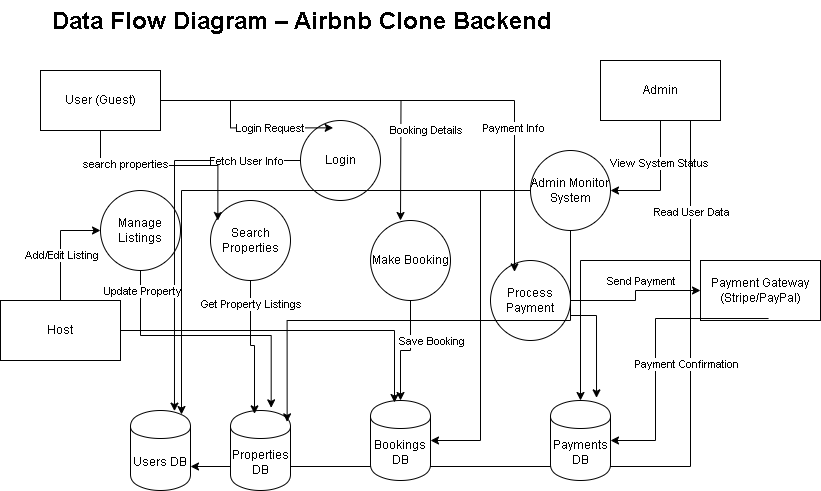

The diagram above was exported from draw.io. Its source (the exported page's mxGraphModel, read from the mxfile embedded in the PNG):
<mxGraphModel dx="786" dy="451" grid="1" gridSize="10" guides="1" tooltips="1" connect="1" arrows="1" fold="1" page="1" pageScale="1" pageWidth="850" pageHeight="1100" math="0" shadow="0">
  <root>
    <mxCell id="0" />
    <mxCell id="1" parent="0" />
    <mxCell id="BxbcujzjwFu5L4KMi7ot-1" value="&lt;h1 style=&quot;margin-top: 0px;&quot;&gt;Data Flow Diagram – Airbnb Clone Backend&lt;/h1&gt;" style="text;html=1;whiteSpace=wrap;overflow=hidden;rounded=0;" vertex="1" parent="1">
      <mxGeometry x="50" width="630" height="50" as="geometry" />
    </mxCell>
    <mxCell id="BxbcujzjwFu5L4KMi7ot-25" style="edgeStyle=orthogonalEdgeStyle;rounded=0;orthogonalLoop=1;jettySize=auto;html=1;" edge="1" parent="1" source="BxbcujzjwFu5L4KMi7ot-2">
      <mxGeometry relative="1" as="geometry">
        <mxPoint x="400" y="220" as="targetPoint" />
      </mxGeometry>
    </mxCell>
    <mxCell id="BxbcujzjwFu5L4KMi7ot-44" value="Booking Details" style="edgeLabel;html=1;align=center;verticalAlign=middle;resizable=0;points=[];" vertex="1" connectable="0" parent="BxbcujzjwFu5L4KMi7ot-25">
      <mxGeometry x="0.4859" y="2" relative="1" as="geometry">
        <mxPoint x="23" y="2" as="offset" />
      </mxGeometry>
    </mxCell>
    <mxCell id="BxbcujzjwFu5L4KMi7ot-2" value="User (Guest)" style="rounded=0;whiteSpace=wrap;html=1;" vertex="1" parent="1">
      <mxGeometry x="40" y="70" width="120" height="60" as="geometry" />
    </mxCell>
    <mxCell id="BxbcujzjwFu5L4KMi7ot-30" style="edgeStyle=orthogonalEdgeStyle;rounded=0;orthogonalLoop=1;jettySize=auto;html=1;entryX=0;entryY=0.5;entryDx=0;entryDy=0;" edge="1" parent="1" source="BxbcujzjwFu5L4KMi7ot-3" target="BxbcujzjwFu5L4KMi7ot-12">
      <mxGeometry relative="1" as="geometry" />
    </mxCell>
    <mxCell id="BxbcujzjwFu5L4KMi7ot-49" value="Add/Edit Listing" style="edgeLabel;html=1;align=center;verticalAlign=middle;resizable=0;points=[];" vertex="1" connectable="0" parent="BxbcujzjwFu5L4KMi7ot-30">
      <mxGeometry x="-0.1697" relative="1" as="geometry">
        <mxPoint as="offset" />
      </mxGeometry>
    </mxCell>
    <mxCell id="BxbcujzjwFu5L4KMi7ot-3" value="Host" style="rounded=0;whiteSpace=wrap;html=1;" vertex="1" parent="1">
      <mxGeometry y="300" width="120" height="60" as="geometry" />
    </mxCell>
    <mxCell id="BxbcujzjwFu5L4KMi7ot-33" style="edgeStyle=orthogonalEdgeStyle;rounded=0;orthogonalLoop=1;jettySize=auto;html=1;exitX=0.5;exitY=1;exitDx=0;exitDy=0;entryX=1;entryY=0.5;entryDx=0;entryDy=0;" edge="1" parent="1" source="BxbcujzjwFu5L4KMi7ot-4" target="BxbcujzjwFu5L4KMi7ot-9">
      <mxGeometry relative="1" as="geometry" />
    </mxCell>
    <mxCell id="BxbcujzjwFu5L4KMi7ot-51" value="View System Status" style="edgeLabel;html=1;align=center;verticalAlign=middle;resizable=0;points=[];" vertex="1" connectable="0" parent="BxbcujzjwFu5L4KMi7ot-33">
      <mxGeometry x="-0.2944" y="-2" relative="1" as="geometry">
        <mxPoint as="offset" />
      </mxGeometry>
    </mxCell>
    <mxCell id="BxbcujzjwFu5L4KMi7ot-52" style="edgeStyle=orthogonalEdgeStyle;rounded=0;orthogonalLoop=1;jettySize=auto;html=1;exitX=0.75;exitY=1;exitDx=0;exitDy=0;" edge="1" parent="1" source="BxbcujzjwFu5L4KMi7ot-4" target="BxbcujzjwFu5L4KMi7ot-19">
      <mxGeometry relative="1" as="geometry" />
    </mxCell>
    <mxCell id="BxbcujzjwFu5L4KMi7ot-53" style="edgeStyle=orthogonalEdgeStyle;rounded=0;orthogonalLoop=1;jettySize=auto;html=1;exitX=0.75;exitY=1;exitDx=0;exitDy=0;entryX=1;entryY=0.7;entryDx=0;entryDy=0;" edge="1" parent="1" source="BxbcujzjwFu5L4KMi7ot-4" target="BxbcujzjwFu5L4KMi7ot-14">
      <mxGeometry relative="1" as="geometry" />
    </mxCell>
    <mxCell id="BxbcujzjwFu5L4KMi7ot-54" value="Read User Data" style="edgeLabel;html=1;align=center;verticalAlign=middle;resizable=0;points=[];" vertex="1" connectable="0" parent="BxbcujzjwFu5L4KMi7ot-53">
      <mxGeometry x="-0.7841" relative="1" as="geometry">
        <mxPoint as="offset" />
      </mxGeometry>
    </mxCell>
    <mxCell id="BxbcujzjwFu5L4KMi7ot-4" value="Admin" style="rounded=0;whiteSpace=wrap;html=1;" vertex="1" parent="1">
      <mxGeometry x="600" y="60" width="120" height="60" as="geometry" />
    </mxCell>
    <mxCell id="BxbcujzjwFu5L4KMi7ot-5" value="Payment Gateway (Stripe/PayPal)" style="rounded=0;whiteSpace=wrap;html=1;" vertex="1" parent="1">
      <mxGeometry x="700" y="260" width="120" height="60" as="geometry" />
    </mxCell>
    <mxCell id="BxbcujzjwFu5L4KMi7ot-6" value="Login" style="ellipse;whiteSpace=wrap;html=1;aspect=fixed;" vertex="1" parent="1">
      <mxGeometry x="300" y="120" width="80" height="80" as="geometry" />
    </mxCell>
    <mxCell id="BxbcujzjwFu5L4KMi7ot-7" value="Search Properties" style="ellipse;whiteSpace=wrap;html=1;aspect=fixed;" vertex="1" parent="1">
      <mxGeometry x="210" y="200" width="80" height="80" as="geometry" />
    </mxCell>
    <mxCell id="BxbcujzjwFu5L4KMi7ot-26" style="edgeStyle=orthogonalEdgeStyle;rounded=0;orthogonalLoop=1;jettySize=auto;html=1;entryX=0.5;entryY=0;entryDx=0;entryDy=0;" edge="1" parent="1" source="BxbcujzjwFu5L4KMi7ot-8" target="BxbcujzjwFu5L4KMi7ot-17">
      <mxGeometry relative="1" as="geometry" />
    </mxCell>
    <mxCell id="BxbcujzjwFu5L4KMi7ot-45" value="Save Booking" style="edgeLabel;html=1;align=center;verticalAlign=middle;resizable=0;points=[];" vertex="1" connectable="0" parent="BxbcujzjwFu5L4KMi7ot-26">
      <mxGeometry x="-0.2121" relative="1" as="geometry">
        <mxPoint x="20" y="-3" as="offset" />
      </mxGeometry>
    </mxCell>
    <mxCell id="BxbcujzjwFu5L4KMi7ot-8" value="Make Booking" style="ellipse;whiteSpace=wrap;html=1;aspect=fixed;" vertex="1" parent="1">
      <mxGeometry x="370" y="220" width="80" height="80" as="geometry" />
    </mxCell>
    <mxCell id="BxbcujzjwFu5L4KMi7ot-35" style="edgeStyle=orthogonalEdgeStyle;rounded=0;orthogonalLoop=1;jettySize=auto;html=1;entryX=1;entryY=0.5;entryDx=0;entryDy=0;" edge="1" parent="1" source="BxbcujzjwFu5L4KMi7ot-9" target="BxbcujzjwFu5L4KMi7ot-17">
      <mxGeometry relative="1" as="geometry" />
    </mxCell>
    <mxCell id="BxbcujzjwFu5L4KMi7ot-9" value="Admin Monitor System" style="ellipse;whiteSpace=wrap;html=1;aspect=fixed;" vertex="1" parent="1">
      <mxGeometry x="530" y="150" width="80" height="80" as="geometry" />
    </mxCell>
    <mxCell id="BxbcujzjwFu5L4KMi7ot-28" style="edgeStyle=orthogonalEdgeStyle;rounded=0;orthogonalLoop=1;jettySize=auto;html=1;entryX=0;entryY=0.5;entryDx=0;entryDy=0;" edge="1" parent="1" source="BxbcujzjwFu5L4KMi7ot-11" target="BxbcujzjwFu5L4KMi7ot-5">
      <mxGeometry relative="1" as="geometry" />
    </mxCell>
    <mxCell id="BxbcujzjwFu5L4KMi7ot-47" value="Send Payment" style="edgeLabel;html=1;align=center;verticalAlign=middle;resizable=0;points=[];" vertex="1" connectable="0" parent="BxbcujzjwFu5L4KMi7ot-28">
      <mxGeometry x="0.3455" y="1" relative="1" as="geometry">
        <mxPoint x="-14" y="-9" as="offset" />
      </mxGeometry>
    </mxCell>
    <mxCell id="BxbcujzjwFu5L4KMi7ot-11" value="Process Payment" style="ellipse;whiteSpace=wrap;html=1;aspect=fixed;" vertex="1" parent="1">
      <mxGeometry x="490" y="260" width="80" height="80" as="geometry" />
    </mxCell>
    <mxCell id="BxbcujzjwFu5L4KMi7ot-12" value="Manage Listings" style="ellipse;whiteSpace=wrap;html=1;aspect=fixed;" vertex="1" parent="1">
      <mxGeometry x="100" y="190" width="80" height="80" as="geometry" />
    </mxCell>
    <mxCell id="BxbcujzjwFu5L4KMi7ot-14" value="Users DB" style="shape=cylinder;whiteSpace=wrap;html=1;boundedLbl=1;backgroundOutline=1;" vertex="1" parent="1">
      <mxGeometry x="130" y="410" width="60" height="80" as="geometry" />
    </mxCell>
    <mxCell id="BxbcujzjwFu5L4KMi7ot-15" value="Properties DB" style="shape=cylinder;whiteSpace=wrap;html=1;boundedLbl=1;backgroundOutline=1;" vertex="1" parent="1">
      <mxGeometry x="230" y="410" width="60" height="80" as="geometry" />
    </mxCell>
    <mxCell id="BxbcujzjwFu5L4KMi7ot-17" value="Bookings DB" style="shape=cylinder;whiteSpace=wrap;html=1;boundedLbl=1;backgroundOutline=1;" vertex="1" parent="1">
      <mxGeometry x="370" y="400" width="60" height="80" as="geometry" />
    </mxCell>
    <mxCell id="BxbcujzjwFu5L4KMi7ot-19" value="Payments DB" style="shape=cylinder;whiteSpace=wrap;html=1;boundedLbl=1;backgroundOutline=1;" vertex="1" parent="1">
      <mxGeometry x="550" y="400" width="60" height="80" as="geometry" />
    </mxCell>
    <mxCell id="BxbcujzjwFu5L4KMi7ot-22" style="edgeStyle=orthogonalEdgeStyle;rounded=0;orthogonalLoop=1;jettySize=auto;html=1;entryX=0.733;entryY=0.008;entryDx=0;entryDy=0;entryPerimeter=0;" edge="1" parent="1" source="BxbcujzjwFu5L4KMi7ot-6" target="BxbcujzjwFu5L4KMi7ot-14">
      <mxGeometry relative="1" as="geometry" />
    </mxCell>
    <mxCell id="BxbcujzjwFu5L4KMi7ot-40" value="Fetch User Info" style="edgeLabel;html=1;align=center;verticalAlign=middle;resizable=0;points=[];" vertex="1" connectable="0" parent="BxbcujzjwFu5L4KMi7ot-22">
      <mxGeometry x="-0.7918" y="-1" relative="1" as="geometry">
        <mxPoint x="-16" y="1" as="offset" />
      </mxGeometry>
    </mxCell>
    <mxCell id="BxbcujzjwFu5L4KMi7ot-23" style="edgeStyle=orthogonalEdgeStyle;rounded=0;orthogonalLoop=1;jettySize=auto;html=1;entryX=0.408;entryY=0.092;entryDx=0;entryDy=0;entryPerimeter=0;" edge="1" parent="1" source="BxbcujzjwFu5L4KMi7ot-2" target="BxbcujzjwFu5L4KMi7ot-6">
      <mxGeometry relative="1" as="geometry" />
    </mxCell>
    <mxCell id="BxbcujzjwFu5L4KMi7ot-38" value="Login Request" style="edgeLabel;html=1;align=center;verticalAlign=middle;resizable=0;points=[];" vertex="1" connectable="0" parent="BxbcujzjwFu5L4KMi7ot-23">
      <mxGeometry x="0.5037" relative="1" as="geometry">
        <mxPoint x="-13" as="offset" />
      </mxGeometry>
    </mxCell>
    <mxCell id="BxbcujzjwFu5L4KMi7ot-24" style="edgeStyle=orthogonalEdgeStyle;rounded=0;orthogonalLoop=1;jettySize=auto;html=1;entryX=0.4;entryY=0.042;entryDx=0;entryDy=0;entryPerimeter=0;" edge="1" parent="1" source="BxbcujzjwFu5L4KMi7ot-7" target="BxbcujzjwFu5L4KMi7ot-15">
      <mxGeometry relative="1" as="geometry" />
    </mxCell>
    <mxCell id="BxbcujzjwFu5L4KMi7ot-43" value="Get Property Listings" style="edgeLabel;html=1;align=center;verticalAlign=middle;resizable=0;points=[];" vertex="1" connectable="0" parent="BxbcujzjwFu5L4KMi7ot-24">
      <mxGeometry x="-0.508" y="3" relative="1" as="geometry">
        <mxPoint x="-3" y="-11" as="offset" />
      </mxGeometry>
    </mxCell>
    <mxCell id="BxbcujzjwFu5L4KMi7ot-27" style="edgeStyle=orthogonalEdgeStyle;rounded=0;orthogonalLoop=1;jettySize=auto;html=1;entryX=0.3;entryY=0.142;entryDx=0;entryDy=0;entryPerimeter=0;" edge="1" parent="1" source="BxbcujzjwFu5L4KMi7ot-2" target="BxbcujzjwFu5L4KMi7ot-11">
      <mxGeometry relative="1" as="geometry" />
    </mxCell>
    <mxCell id="BxbcujzjwFu5L4KMi7ot-46" value="Payment Info" style="edgeLabel;html=1;align=center;verticalAlign=middle;resizable=0;points=[];" vertex="1" connectable="0" parent="BxbcujzjwFu5L4KMi7ot-27">
      <mxGeometry x="0.4517" y="-2" relative="1" as="geometry">
        <mxPoint as="offset" />
      </mxGeometry>
    </mxCell>
    <mxCell id="BxbcujzjwFu5L4KMi7ot-29" style="edgeStyle=orthogonalEdgeStyle;rounded=0;orthogonalLoop=1;jettySize=auto;html=1;entryX=1;entryY=0.5;entryDx=0;entryDy=0;exitX=0.567;exitY=0.967;exitDx=0;exitDy=0;exitPerimeter=0;" edge="1" parent="1" source="BxbcujzjwFu5L4KMi7ot-5" target="BxbcujzjwFu5L4KMi7ot-19">
      <mxGeometry relative="1" as="geometry">
        <mxPoint x="758.7" y="370" as="sourcePoint" />
        <mxPoint x="680.04" y="466.64" as="targetPoint" />
      </mxGeometry>
    </mxCell>
    <mxCell id="BxbcujzjwFu5L4KMi7ot-48" value="Payment Confirmation" style="edgeLabel;html=1;align=center;verticalAlign=middle;resizable=0;points=[];" vertex="1" connectable="0" parent="BxbcujzjwFu5L4KMi7ot-29">
      <mxGeometry x="0.1596" y="-1" relative="1" as="geometry">
        <mxPoint x="31" y="-3" as="offset" />
      </mxGeometry>
    </mxCell>
    <mxCell id="BxbcujzjwFu5L4KMi7ot-31" style="edgeStyle=orthogonalEdgeStyle;rounded=0;orthogonalLoop=1;jettySize=auto;html=1;exitX=0.5;exitY=1;exitDx=0;exitDy=0;entryX=0.678;entryY=-0.033;entryDx=0;entryDy=0;entryPerimeter=0;" edge="1" parent="1" source="BxbcujzjwFu5L4KMi7ot-12" target="BxbcujzjwFu5L4KMi7ot-15">
      <mxGeometry relative="1" as="geometry">
        <Array as="points">
          <mxPoint x="140" y="335" />
          <mxPoint x="271" y="335" />
        </Array>
      </mxGeometry>
    </mxCell>
    <mxCell id="BxbcujzjwFu5L4KMi7ot-50" value="Update Property" style="edgeLabel;html=1;align=center;verticalAlign=middle;resizable=0;points=[];" vertex="1" connectable="0" parent="BxbcujzjwFu5L4KMi7ot-31">
      <mxGeometry x="-0.8502" y="1" relative="1" as="geometry">
        <mxPoint as="offset" />
      </mxGeometry>
    </mxCell>
    <mxCell id="BxbcujzjwFu5L4KMi7ot-32" style="edgeStyle=orthogonalEdgeStyle;rounded=0;orthogonalLoop=1;jettySize=auto;html=1;exitX=1;exitY=0.5;exitDx=0;exitDy=0;entryX=0.4;entryY=0.025;entryDx=0;entryDy=0;entryPerimeter=0;" edge="1" parent="1" source="BxbcujzjwFu5L4KMi7ot-3" target="BxbcujzjwFu5L4KMi7ot-17">
      <mxGeometry relative="1" as="geometry" />
    </mxCell>
    <mxCell id="BxbcujzjwFu5L4KMi7ot-34" style="edgeStyle=orthogonalEdgeStyle;rounded=0;orthogonalLoop=1;jettySize=auto;html=1;entryX=0.767;entryY=-0.033;entryDx=0;entryDy=0;entryPerimeter=0;" edge="1" parent="1" source="BxbcujzjwFu5L4KMi7ot-9" target="BxbcujzjwFu5L4KMi7ot-19">
      <mxGeometry relative="1" as="geometry" />
    </mxCell>
    <mxCell id="BxbcujzjwFu5L4KMi7ot-36" style="edgeStyle=orthogonalEdgeStyle;rounded=0;orthogonalLoop=1;jettySize=auto;html=1;exitX=0.5;exitY=1;exitDx=0;exitDy=0;entryX=0.944;entryY=0.142;entryDx=0;entryDy=0;entryPerimeter=0;" edge="1" parent="1" source="BxbcujzjwFu5L4KMi7ot-9" target="BxbcujzjwFu5L4KMi7ot-15">
      <mxGeometry relative="1" as="geometry" />
    </mxCell>
    <mxCell id="BxbcujzjwFu5L4KMi7ot-37" style="edgeStyle=orthogonalEdgeStyle;rounded=0;orthogonalLoop=1;jettySize=auto;html=1;entryX=0.85;entryY=0.05;entryDx=0;entryDy=0;entryPerimeter=0;" edge="1" parent="1" source="BxbcujzjwFu5L4KMi7ot-9" target="BxbcujzjwFu5L4KMi7ot-14">
      <mxGeometry relative="1" as="geometry" />
    </mxCell>
    <mxCell id="BxbcujzjwFu5L4KMi7ot-41" style="edgeStyle=orthogonalEdgeStyle;rounded=0;orthogonalLoop=1;jettySize=auto;html=1;exitX=0.5;exitY=1;exitDx=0;exitDy=0;entryX=0.092;entryY=0.25;entryDx=0;entryDy=0;entryPerimeter=0;" edge="1" parent="1" source="BxbcujzjwFu5L4KMi7ot-2" target="BxbcujzjwFu5L4KMi7ot-7">
      <mxGeometry relative="1" as="geometry" />
    </mxCell>
    <mxCell id="BxbcujzjwFu5L4KMi7ot-42" value="search properties" style="edgeLabel;html=1;align=center;verticalAlign=middle;resizable=0;points=[];" vertex="1" connectable="0" parent="BxbcujzjwFu5L4KMi7ot-41">
      <mxGeometry x="-0.4311" y="2" relative="1" as="geometry">
        <mxPoint as="offset" />
      </mxGeometry>
    </mxCell>
  </root>
</mxGraphModel>